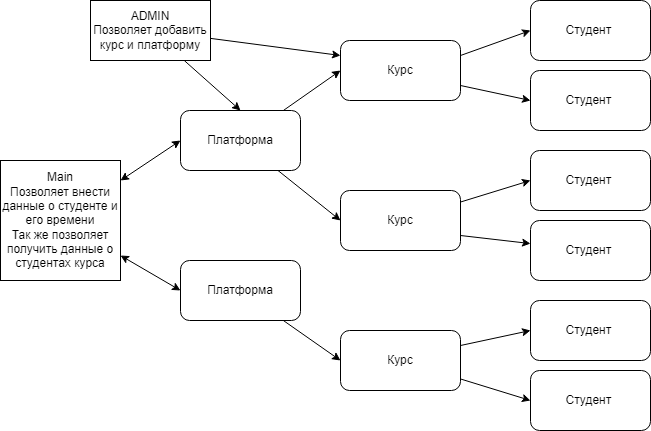

The diagram above was exported from draw.io. Its source (the exported page's mxGraphModel, read from the mxfile embedded in the PNG):
<mxGraphModel dx="976" dy="617" grid="1" gridSize="10" guides="1" tooltips="1" connect="1" arrows="1" fold="1" page="1" pageScale="1" pageWidth="827" pageHeight="1169" math="0" shadow="0">
  <root>
    <mxCell id="0" />
    <mxCell id="1" parent="0" />
    <mxCell id="eksgs-Y5qiys4orw50He-1" value="Студент&amp;nbsp;" style="rounded=1;whiteSpace=wrap;html=1;" parent="1" vertex="1">
      <mxGeometry x="680" y="400" width="120" height="60" as="geometry" />
    </mxCell>
    <mxCell id="eksgs-Y5qiys4orw50He-3" value="Курс" style="rounded=1;whiteSpace=wrap;html=1;" parent="1" vertex="1">
      <mxGeometry x="490" y="440" width="120" height="60" as="geometry" />
    </mxCell>
    <mxCell id="eksgs-Y5qiys4orw50He-4" value="Студент&amp;nbsp;" style="rounded=1;whiteSpace=wrap;html=1;" parent="1" vertex="1">
      <mxGeometry x="680" y="470" width="120" height="60" as="geometry" />
    </mxCell>
    <mxCell id="eksgs-Y5qiys4orw50He-8" value="Студент&amp;nbsp;" style="rounded=1;whiteSpace=wrap;html=1;" parent="1" vertex="1">
      <mxGeometry x="680" y="250" width="120" height="60" as="geometry" />
    </mxCell>
    <mxCell id="eksgs-Y5qiys4orw50He-9" value="Курс" style="rounded=1;whiteSpace=wrap;html=1;" parent="1" vertex="1">
      <mxGeometry x="490" y="290" width="120" height="60" as="geometry" />
    </mxCell>
    <mxCell id="eksgs-Y5qiys4orw50He-10" value="Студент&amp;nbsp;" style="rounded=1;whiteSpace=wrap;html=1;" parent="1" vertex="1">
      <mxGeometry x="680" y="320" width="120" height="60" as="geometry" />
    </mxCell>
    <mxCell id="eksgs-Y5qiys4orw50He-12" value="" style="endArrow=classic;html=1;entryX=0;entryY=0.5;entryDx=0;entryDy=0;exitX=1;exitY=0.75;exitDx=0;exitDy=0;" parent="1" source="eksgs-Y5qiys4orw50He-9" target="eksgs-Y5qiys4orw50He-10" edge="1">
      <mxGeometry width="50" height="50" relative="1" as="geometry">
        <mxPoint x="620" y="370" as="sourcePoint" />
        <mxPoint x="540" y="400" as="targetPoint" />
      </mxGeometry>
    </mxCell>
    <mxCell id="eksgs-Y5qiys4orw50He-13" value="Платформа" style="rounded=1;whiteSpace=wrap;html=1;" parent="1" vertex="1">
      <mxGeometry x="330" y="360" width="120" height="60" as="geometry" />
    </mxCell>
    <mxCell id="eksgs-Y5qiys4orw50He-21" value="Студент&amp;nbsp;" style="rounded=1;whiteSpace=wrap;html=1;" parent="1" vertex="1">
      <mxGeometry x="680" y="550" width="120" height="60" as="geometry" />
    </mxCell>
    <mxCell id="eksgs-Y5qiys4orw50He-22" value="Курс" style="rounded=1;whiteSpace=wrap;html=1;" parent="1" vertex="1">
      <mxGeometry x="490" y="580" width="120" height="60" as="geometry" />
    </mxCell>
    <mxCell id="eksgs-Y5qiys4orw50He-23" value="Студент&amp;nbsp;" style="rounded=1;whiteSpace=wrap;html=1;" parent="1" vertex="1">
      <mxGeometry x="680" y="620" width="120" height="60" as="geometry" />
    </mxCell>
    <mxCell id="eksgs-Y5qiys4orw50He-26" value="Платформа" style="rounded=1;whiteSpace=wrap;html=1;" parent="1" vertex="1">
      <mxGeometry x="330" y="510" width="120" height="60" as="geometry" />
    </mxCell>
    <mxCell id="eksgs-Y5qiys4orw50He-29" value="Main&lt;br&gt;Позволяет внести данные о студенте и его времени&lt;br&gt;Так же позволяет получить данные о студентах курса" style="rounded=0;whiteSpace=wrap;html=1;" parent="1" vertex="1">
      <mxGeometry x="150" y="410" width="120" height="120" as="geometry" />
    </mxCell>
    <mxCell id="eksgs-Y5qiys4orw50He-32" value="ADMIN&lt;br&gt;Позволяет добавить курс и платформу" style="rounded=0;whiteSpace=wrap;html=1;" parent="1" vertex="1">
      <mxGeometry x="240" y="250" width="120" height="60" as="geometry" />
    </mxCell>
    <mxCell id="eksgs-Y5qiys4orw50He-35" value="" style="endArrow=classic;html=1;exitX=1;exitY=0.25;exitDx=0;exitDy=0;entryX=0;entryY=0.5;entryDx=0;entryDy=0;" parent="1" source="eksgs-Y5qiys4orw50He-9" target="eksgs-Y5qiys4orw50He-8" edge="1">
      <mxGeometry width="50" height="50" relative="1" as="geometry">
        <mxPoint x="620" y="320" as="sourcePoint" />
        <mxPoint x="670" y="270" as="targetPoint" />
      </mxGeometry>
    </mxCell>
    <mxCell id="eksgs-Y5qiys4orw50He-36" value="" style="endArrow=classic;html=1;entryX=0;entryY=0.5;entryDx=0;entryDy=0;exitX=1;exitY=0.25;exitDx=0;exitDy=0;" parent="1" source="eksgs-Y5qiys4orw50He-22" target="eksgs-Y5qiys4orw50He-21" edge="1">
      <mxGeometry width="50" height="50" relative="1" as="geometry">
        <mxPoint x="630" y="550" as="sourcePoint" />
        <mxPoint x="620" y="510" as="targetPoint" />
      </mxGeometry>
    </mxCell>
    <mxCell id="eksgs-Y5qiys4orw50He-37" value="" style="endArrow=classic;html=1;entryX=0;entryY=0.5;entryDx=0;entryDy=0;" parent="1" source="eksgs-Y5qiys4orw50He-22" target="eksgs-Y5qiys4orw50He-23" edge="1">
      <mxGeometry width="50" height="50" relative="1" as="geometry">
        <mxPoint x="610" y="660" as="sourcePoint" />
        <mxPoint x="680.7106781186548" y="610" as="targetPoint" />
      </mxGeometry>
    </mxCell>
    <mxCell id="eksgs-Y5qiys4orw50He-38" value="" style="endArrow=classic;html=1;entryX=0;entryY=0.5;entryDx=0;entryDy=0;" parent="1" source="eksgs-Y5qiys4orw50He-3" target="eksgs-Y5qiys4orw50He-1" edge="1">
      <mxGeometry width="50" height="50" relative="1" as="geometry">
        <mxPoint x="610" y="520" as="sourcePoint" />
        <mxPoint x="680.7106781186548" y="470" as="targetPoint" />
      </mxGeometry>
    </mxCell>
    <mxCell id="eksgs-Y5qiys4orw50He-39" value="" style="endArrow=classic;html=1;exitX=1;exitY=0.75;exitDx=0;exitDy=0;" parent="1" source="eksgs-Y5qiys4orw50He-3" target="eksgs-Y5qiys4orw50He-4" edge="1">
      <mxGeometry width="50" height="50" relative="1" as="geometry">
        <mxPoint x="560" y="520" as="sourcePoint" />
        <mxPoint x="610" y="470" as="targetPoint" />
      </mxGeometry>
    </mxCell>
    <mxCell id="eksgs-Y5qiys4orw50He-40" value="" style="endArrow=classic;html=1;entryX=0;entryY=0.5;entryDx=0;entryDy=0;" parent="1" source="eksgs-Y5qiys4orw50He-13" target="eksgs-Y5qiys4orw50He-9" edge="1">
      <mxGeometry width="50" height="50" relative="1" as="geometry">
        <mxPoint x="450" y="440" as="sourcePoint" />
        <mxPoint x="520.7106781186548" y="390" as="targetPoint" />
      </mxGeometry>
    </mxCell>
    <mxCell id="eksgs-Y5qiys4orw50He-41" value="" style="endArrow=classic;html=1;entryX=0;entryY=0.5;entryDx=0;entryDy=0;" parent="1" source="eksgs-Y5qiys4orw50He-13" target="eksgs-Y5qiys4orw50He-3" edge="1">
      <mxGeometry width="50" height="50" relative="1" as="geometry">
        <mxPoint x="450" y="440" as="sourcePoint" />
        <mxPoint x="520.7106781186548" y="390" as="targetPoint" />
      </mxGeometry>
    </mxCell>
    <mxCell id="eksgs-Y5qiys4orw50He-42" value="" style="endArrow=classic;html=1;entryX=0;entryY=0.5;entryDx=0;entryDy=0;" parent="1" source="eksgs-Y5qiys4orw50He-26" target="eksgs-Y5qiys4orw50He-22" edge="1">
      <mxGeometry width="50" height="50" relative="1" as="geometry">
        <mxPoint x="450" y="590" as="sourcePoint" />
        <mxPoint x="520.7106781186548" y="540" as="targetPoint" />
      </mxGeometry>
    </mxCell>
    <mxCell id="eksgs-Y5qiys4orw50He-44" value="" style="endArrow=classic;startArrow=classic;html=1;entryX=0;entryY=0.5;entryDx=0;entryDy=0;" parent="1" source="eksgs-Y5qiys4orw50He-29" target="eksgs-Y5qiys4orw50He-26" edge="1">
      <mxGeometry width="50" height="50" relative="1" as="geometry">
        <mxPoint x="270" y="520" as="sourcePoint" />
        <mxPoint x="340.71067811865476" y="470" as="targetPoint" />
      </mxGeometry>
    </mxCell>
    <mxCell id="eksgs-Y5qiys4orw50He-45" value="" style="endArrow=classic;startArrow=classic;html=1;entryX=0;entryY=0.5;entryDx=0;entryDy=0;" parent="1" source="eksgs-Y5qiys4orw50He-29" target="eksgs-Y5qiys4orw50He-13" edge="1">
      <mxGeometry width="50" height="50" relative="1" as="geometry">
        <mxPoint x="270" y="520" as="sourcePoint" />
        <mxPoint x="340.71067811865476" y="470" as="targetPoint" />
      </mxGeometry>
    </mxCell>
    <mxCell id="eksgs-Y5qiys4orw50He-46" value="" style="endArrow=classic;html=1;entryX=0;entryY=0.25;entryDx=0;entryDy=0;" parent="1" source="eksgs-Y5qiys4orw50He-32" target="eksgs-Y5qiys4orw50He-9" edge="1">
      <mxGeometry width="50" height="50" relative="1" as="geometry">
        <mxPoint x="360" y="330" as="sourcePoint" />
        <mxPoint x="490" y="282" as="targetPoint" />
      </mxGeometry>
    </mxCell>
    <mxCell id="eksgs-Y5qiys4orw50He-48" value="" style="endArrow=classic;html=1;entryX=0.5;entryY=0;entryDx=0;entryDy=0;" parent="1" source="eksgs-Y5qiys4orw50He-32" target="eksgs-Y5qiys4orw50He-13" edge="1">
      <mxGeometry width="50" height="50" relative="1" as="geometry">
        <mxPoint x="300" y="360" as="sourcePoint" />
        <mxPoint x="300" y="380.71067811865476" as="targetPoint" />
      </mxGeometry>
    </mxCell>
  </root>
</mxGraphModel>